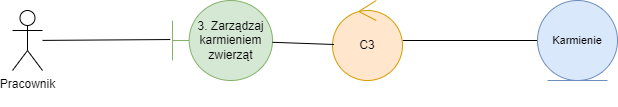

The diagram above was exported from draw.io. Its source (the exported page's mxGraphModel, read from the mxfile embedded in the PNG):
<mxGraphModel dx="1290" dy="565" grid="1" gridSize="10" guides="1" tooltips="1" connect="1" arrows="1" fold="1" page="1" pageScale="1" pageWidth="1169" pageHeight="1654" math="0" shadow="0">
  <root>
    <mxCell id="0" />
    <mxCell id="1" parent="0" />
    <mxCell id="Jb63BiPR9dPPzXLA8PIK-2" value="3. Zarządzaj karmieniem zwierząt" style="shape=umlBoundary;whiteSpace=wrap;html=1;fillColor=#d5e8d4;strokeColor=#82b366;" parent="1" vertex="1">
      <mxGeometry x="220" y="220" width="100" height="80" as="geometry" />
    </mxCell>
    <mxCell id="OVhZ1_ljpabTSOgI9Wt--5" style="edgeStyle=none;rounded=0;orthogonalLoop=1;jettySize=auto;html=1;entryX=0;entryY=0.5;entryDx=0;entryDy=0;strokeColor=default;align=center;verticalAlign=middle;fontFamily=Helvetica;fontSize=11;fontColor=default;labelBackgroundColor=default;endArrow=none;endFill=0;" parent="1" source="Jb63BiPR9dPPzXLA8PIK-14" target="OVhZ1_ljpabTSOgI9Wt--1" edge="1">
      <mxGeometry relative="1" as="geometry" />
    </mxCell>
    <mxCell id="Jb63BiPR9dPPzXLA8PIK-14" value="C3" style="ellipse;shape=umlControl;whiteSpace=wrap;html=1;fillColor=#ffe6cc;strokeColor=#d79b00;" parent="1" vertex="1">
      <mxGeometry x="380" y="220" width="70" height="80" as="geometry" />
    </mxCell>
    <mxCell id="Jb63BiPR9dPPzXLA8PIK-19" value="Pracownik&lt;div&gt;&lt;br&gt;&lt;/div&gt;" style="shape=umlActor;verticalLabelPosition=bottom;verticalAlign=top;html=1;outlineConnect=0;" parent="1" vertex="1">
      <mxGeometry x="60" y="230" width="30" height="60" as="geometry" />
    </mxCell>
    <mxCell id="Jb63BiPR9dPPzXLA8PIK-23" style="edgeStyle=none;rounded=0;orthogonalLoop=1;jettySize=auto;html=1;entryX=-0.022;entryY=0.488;entryDx=0;entryDy=0;entryPerimeter=0;strokeColor=default;align=center;verticalAlign=middle;fontFamily=Helvetica;fontSize=11;fontColor=default;labelBackgroundColor=default;endArrow=none;endFill=0;" parent="1" source="Jb63BiPR9dPPzXLA8PIK-19" target="Jb63BiPR9dPPzXLA8PIK-2" edge="1">
      <mxGeometry relative="1" as="geometry" />
    </mxCell>
    <mxCell id="Jb63BiPR9dPPzXLA8PIK-30" style="edgeStyle=none;rounded=0;orthogonalLoop=1;jettySize=auto;html=1;entryX=0.022;entryY=0.55;entryDx=0;entryDy=0;entryPerimeter=0;strokeColor=default;align=center;verticalAlign=middle;fontFamily=Helvetica;fontSize=11;fontColor=default;labelBackgroundColor=default;endArrow=none;endFill=0;" parent="1" source="Jb63BiPR9dPPzXLA8PIK-2" target="Jb63BiPR9dPPzXLA8PIK-14" edge="1">
      <mxGeometry relative="1" as="geometry" />
    </mxCell>
    <mxCell id="OVhZ1_ljpabTSOgI9Wt--1" value="Karmienie" style="ellipse;shape=umlEntity;whiteSpace=wrap;html=1;fontFamily=Helvetica;fontSize=11;labelBackgroundColor=none;fillColor=#dae8fc;strokeColor=#6c8ebf;" parent="1" vertex="1">
      <mxGeometry x="585" y="220" width="80" height="80" as="geometry" />
    </mxCell>
  </root>
</mxGraphModel>